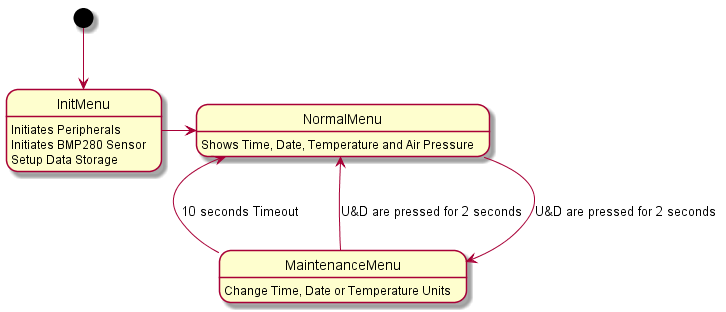

The diagram above was rendered by PlantUML. Its source (embedded in the PNG):
@startuml

[*] --> InitMenu
InitMenu: Initiates Peripherals
InitMenu: Initiates BMP280 Sensor
InitMenu: Setup Data Storage

InitMenu -> NormalMenu
NormalMenu: Shows Time, Date, Temperature and Air Pressure

NormalMenu --> MaintenanceMenu : U&D are pressed for 2 seconds

MaintenanceMenu: Change Time, Date or Temperature Units
MaintenanceMenu -left-> NormalMenu : 10 seconds Timeout
MaintenanceMenu -left-> NormalMenu: U&D are pressed for 2 seconds

@enduml